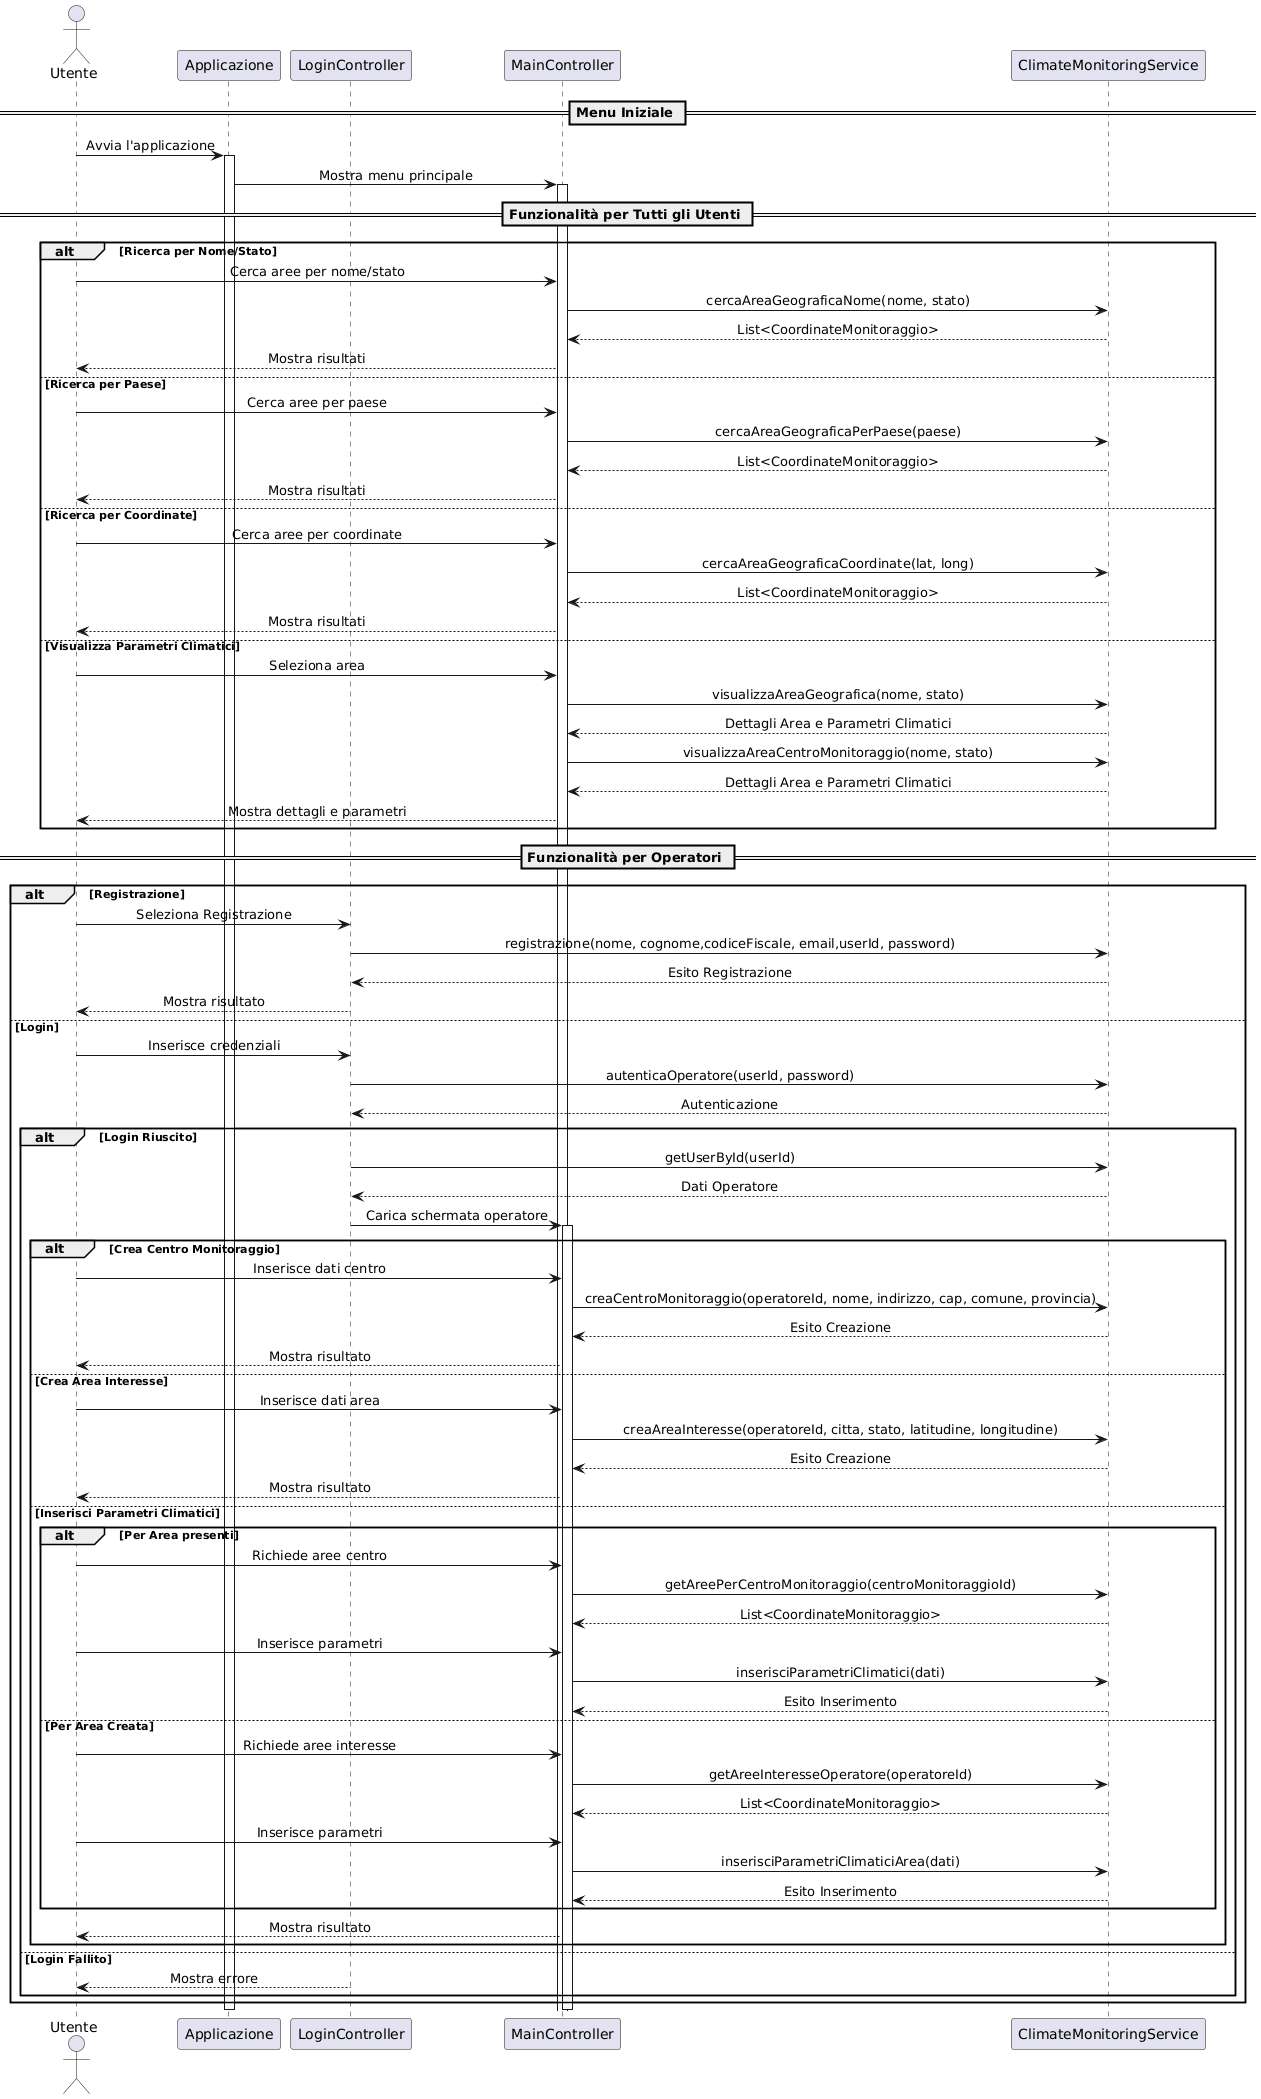

The diagram above was rendered by PlantUML. Its source (embedded in the PNG):
@startuml
skinparam sequenceMessageAlign center

actor "Utente" as user
participant "Applicazione" as app
participant "LoginController" as login
participant "MainController" as main
participant "ClimateMonitoringService" as service

== Menu Iniziale ==
user -> app : Avvia l'applicazione
activate app
app -> main : Mostra menu principale
activate main

== Funzionalità per Tutti gli Utenti ==
alt Ricerca per Nome/Stato
    user -> main : Cerca aree per nome/stato
    main -> service : cercaAreaGeograficaNome(nome, stato)
    service --> main : List<CoordinateMonitoraggio>
    main --> user : Mostra risultati
else Ricerca per Paese
    user -> main : Cerca aree per paese
    main -> service : cercaAreaGeograficaPerPaese(paese)
    service --> main : List<CoordinateMonitoraggio>
    main --> user : Mostra risultati
else Ricerca per Coordinate
    user -> main : Cerca aree per coordinate
    main -> service : cercaAreaGeograficaCoordinate(lat, long)
    service --> main : List<CoordinateMonitoraggio>
    main --> user : Mostra risultati
else Visualizza Parametri Climatici
    user -> main : Seleziona area
    main -> service : visualizzaAreaGeografica(nome, stato)
    service --> main : Dettagli Area e Parametri Climatici
    main -> service : visualizzaAreaCentroMonitoraggio(nome, stato)
    service --> main : Dettagli Area e Parametri Climatici
    main --> user : Mostra dettagli e parametri
end

== Funzionalità per Operatori ==
alt Registrazione
    user -> login : Seleziona Registrazione
    login -> service : registrazione(nome, cognome,codiceFiscale, email,userId, password)
    service --> login : Esito Registrazione
    login --> user : Mostra risultato
else Login
    user -> login : Inserisce credenziali
    login -> service : autenticaOperatore(userId, password)
    service --> login : Autenticazione
    alt Login Riuscito
        login -> service : getUserById(userId)
        service --> login : Dati Operatore
        login -> main : Carica schermata operatore
        activate main
        alt Crea Centro Monitoraggio
            user -> main : Inserisce dati centro
            main -> service : creaCentroMonitoraggio(operatoreId, nome, indirizzo, cap, comune, provincia)
            service --> main : Esito Creazione
            main --> user : Mostra risultato
        else Crea Area Interesse
            user -> main : Inserisce dati area
            main -> service : creaAreaInteresse(operatoreId, citta, stato, latitudine, longitudine)
            service --> main : Esito Creazione
            main --> user : Mostra risultato
        else Inserisci Parametri Climatici
            alt Per Area presenti
                user -> main : Richiede aree centro
                main -> service : getAreePerCentroMonitoraggio(centroMonitoraggioId)
                service --> main : List<CoordinateMonitoraggio>
                user -> main : Inserisce parametri
                main -> service : inserisciParametriClimatici(dati)
                service --> main : Esito Inserimento
            else Per Area Creata
                user -> main : Richiede aree interesse
                main -> service : getAreeInteresseOperatore(operatoreId)
                service --> main : List<CoordinateMonitoraggio>
                user -> main : Inserisce parametri
                main -> service : inserisciParametriClimaticiArea(dati)
                service --> main : Esito Inserimento
            end
            main --> user : Mostra risultato
        end
    else Login Fallito
        login --> user : Mostra errore
    end
end

deactivate main
deactivate app
@enduml